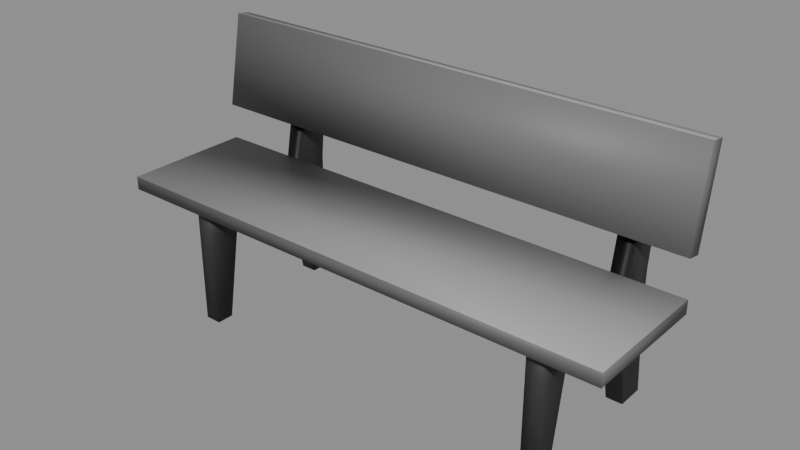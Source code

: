 # Source: furnishings-chairs-concretebench.blend  (saved by Blender 5.2.44; exported with 4.5.12 LTS)
import bpy
from mathutils import Matrix  # noqa: F401  (used for matrix-valued properties, if any)

bpy.ops.wm.read_factory_settings(use_empty=True)
scene = bpy.context.scene
scene.name = 'furnishings-chairs-concretebench'

# ---- collections
col_concretebench = bpy.data.collections.new('ConcreteBench'); scene.collection.children.link(col_concretebench)

# ---- materials (node trees are filled in below, after node groups)
mat_mat_standard_004 = bpy.data.materials.new('Mat_Standard.004')
mat_mat_standard_004.use_backface_culling_lightprobe_volume = False
mat_mat_standard_004.use_transparent_shadow = False
mat_mat_standard_004.diffuse_color = (1.0, 0.0, 0.0, 1.0)
mat_mat_standard_004.roughness = 0.5528

# ---- material node trees
mat_mat_standard_004.use_nodes = True; mat_mat_standard_004.node_tree.nodes.clear()
_N = mat_mat_standard_004.node_tree.nodes; _L = mat_mat_standard_004.node_tree.links
n0 = _N.new('ShaderNodeBsdfPrincipled'); n0.name = 'Principled BSDF'; n0.location = (10, 300)
n0.distribution = 'GGX'
n0.subsurface_method = 'BURLEY'
n0.inputs[2].default_value = 0.5528
n0.inputs[3].default_value = 1.45
n0.inputs[27].default_value = (0.0, 0.0, 0.0, 1.0)
n1 = _N.new('ShaderNodeOutputMaterial'); n1.name = 'Material Output'; n1.location = (300, 300)
n2 = _N.new('ShaderNodeNormalMap'); n2.name = 'Normal Map'; n2.location = (-300, -300)
n2.label = 'Normal/Map'
n3 = _N.new('ShaderNodeVertexColor'); n3.name = 'Vertex Color'; n3.location = (-380, 263)
n3.layer_name = 'colorSet1'
_L.new(n0.outputs[0], n1.inputs[0])
_L.new(n2.outputs[0], n0.inputs[5])
_L.new(n3.outputs[0], n0.inputs[0])
n1.is_active_output = True

# ---- meshes
me_mesh_001 = bpy.data.meshes.new('Mesh.001')
me_mesh_001.from_pydata([(-0.5174, 0.179, 0.0), (-0.5689, 0.179, 0.0), (-0.5174, 0.1305, 0.3947), (-0.5691, 0.1305, 0.3947), (-0.5174, -0.2404, 0.3947), (-0.5691, -0.2404, 0.3947), (-0.5174, -0.2404, 0.0), (-0.5691, -0.2404, 0.0), (-0.5174, 0.2652, 0.0), (-0.5691, 0.2652, 0.0), (-0.5691, 0.2366, 0.3987), (-0.5174, 0.2366, 0.3987), (-0.5174, 0.2015, 0.7767), (-0.5691, 0.2015, 0.7767), (-0.5174, 0.2782, 0.7767), (-0.5691, 0.2782, 0.7767), (-0.5174, -0.1385, 0.3947), (-0.5174, -0.1871, 0.0), (-0.5689, -0.1871, 0.0), (-0.5691, -0.1385, 0.3947), (-0.5174, 0.2366, 0.2918), (-0.5174, 0.1159, 0.2918), (-0.5174, -0.1385, 0.2918), (-0.5174, -0.2404, 0.2918), (-0.5691, -0.2404, 0.2918), (-0.5689, -0.1385, 0.2918), (-0.5689, 0.1159, 0.2918), (-0.5691, 0.2366, 0.2918), (0.6358, 0.179, 0.0), (0.5842, 0.179, 0.0), (0.6358, 0.1305, 0.3947), (0.5841, 0.1305, 0.3947), (0.6358, -0.2404, 0.3947), (0.5841, -0.2404, 0.3947), (0.6358, -0.2404, 0.0), (0.5841, -0.2404, 0.0), (0.6358, 0.2652, 0.0), (0.5841, 0.2652, 0.0), (0.5841, 0.2366, 0.3987), (0.6358, 0.2366, 0.3987), (0.6358, 0.2015, 0.7767), (0.5841, 0.2015, 0.7767), (0.6358, 0.2782, 0.7767), (0.5841, 0.2782, 0.7767), (0.6358, -0.1385, 0.3947), (0.6358, -0.1871, 0.0), (0.5842, -0.1871, 0.0), (0.5841, -0.1385, 0.3947), (0.6358, 0.2366, 0.2918), (0.6358, 0.1159, 0.2918), (0.6358, -0.1385, 0.2918), (0.6358, -0.2404, 0.2918), (0.5841, -0.2404, 0.2918), (0.5842, -0.1385, 0.2918), (0.5842, 0.1159, 0.2918), (0.5841, 0.2366, 0.2918), (0.8056, 0.1237, 0.3795), (-0.7928, 0.1237, 0.3795), (0.8056, 0.1237, 0.4211), (-0.7928, 0.1237, 0.4211), (0.8056, -0.2782, 0.4211), (-0.7928, -0.2782, 0.4211), (0.8056, -0.2782, 0.3795), (-0.7928, -0.2782, 0.3795), (0.7962, 0.1233, 0.5308), (-0.8021, 0.1233, 0.5308), (0.7962, 0.1676, 0.5227), (-0.8021, 0.1676, 0.5227), (0.7928, 0.2237, 0.8097), (-0.8056, 0.2237, 0.8097), (0.7928, 0.1794, 0.8179), (-0.8056, 0.1794, 0.8179)], [], [(8, 9, 27, 20), (2, 3, 19, 16), (23, 24, 7, 6), (0, 1, 9, 8), (1, 26, 27, 9), (13, 12, 14, 15), (21, 0, 8, 20), (3, 2, 12, 13), (2, 11, 14, 12), (11, 10, 15, 14), (10, 3, 13, 15), (6, 17, 22, 23), (6, 7, 18, 17), (25, 18, 7, 24), (16, 19, 5, 4), (2, 21, 20, 11), (22, 21, 2, 16), (23, 22, 16, 4), (4, 5, 24, 23), (19, 25, 24, 5), (26, 25, 19, 3), (27, 26, 3, 10), (20, 27, 10, 11), (0, 21, 26, 1), (22, 17, 18, 25), (21, 22, 25, 26), (36, 37, 55, 48), (30, 31, 47, 44), (51, 52, 35, 34), (28, 29, 37, 36), (29, 54, 55, 37), (41, 40, 42, 43), (49, 28, 36, 48), (31, 30, 40, 41), (30, 39, 42, 40), (39, 38, 43, 42), (38, 31, 41, 43), (34, 45, 50, 51), (34, 35, 46, 45), (53, 46, 35, 52), (44, 47, 33, 32), (30, 49, 48, 39), (50, 49, 30, 44), (51, 50, 44, 32), (32, 33, 52, 51), (47, 53, 52, 33), (54, 53, 47, 31), (55, 54, 31, 38), (48, 55, 38, 39), (28, 49, 54, 29), (50, 45, 46, 53), (49, 50, 53, 54), (56, 57, 59, 58), (58, 59, 61, 60), (60, 61, 63, 62), (62, 63, 57, 56), (57, 63, 61, 59), (62, 56, 58, 60), (64, 65, 67, 66), (66, 67, 69, 68), (68, 69, 71, 70), (70, 71, 65, 64), (65, 71, 69, 67), (70, 64, 66, 68)])
me_mesh_001.polygons.foreach_set('use_smooth', [True] * 64)
_uv = me_mesh_001.uv_layers.new(name='map1')
_uv.uv.foreach_set('vector', [0.7133, 0.3198, 0.6921, 0.3198, 0.6921, 0.2004, 0.7133, 0.2004, 0.1873, 0.8132, 0.1661, 0.8132, 0.1661, 0.7031, 0.1873, 0.7031, 0.2965, 0.7794, 0.2754, 0.7794, 0.2754, 0.66, 0.2965, 0.66, 0.1598, 0.8524, 0.1387, 0.8524, 0.1386, 0.8172, 0.1598, 0.8172, 0.7912, 0.001953, 0.817, 0.1213, 0.7676, 0.1213, 0.7559, 0.001953, 0.2263, 0.8269, 0.2475, 0.8269, 0.2475, 0.8583, 0.2263, 0.8583, 0.9316, 0.4432, 0.9574, 0.3238, 0.9927, 0.3238, 0.981, 0.4432, 0.2207, 0.6614, 0.2419, 0.6614, 0.2419, 0.8177, 0.2207, 0.8177, 0.9375, 0.4853, 0.981, 0.4869, 0.998, 0.6416, 0.9666, 0.6416, 0.7133, 0.1566, 0.6921, 0.1566, 0.6921, 0.001952, 0.7133, 0.001952, 0.7676, 0.1651, 0.8111, 0.1635, 0.782, 0.3198, 0.7506, 0.3198, 0.7858, 0.3238, 0.8076, 0.3238, 0.8275, 0.4432, 0.7858, 0.4432, 0.2767, 0.8487, 0.2556, 0.8487, 0.2556, 0.8269, 0.2767, 0.8269, 0.9211, 0.1213, 0.941, 0.001953, 0.9628, 0.001953, 0.9628, 0.1213, 0.1873, 0.7031, 0.1661, 0.7031, 0.1661, 0.6614, 0.1873, 0.6614, 0.9375, 0.4853, 0.9316, 0.4432, 0.981, 0.4432, 0.981, 0.4869, 0.8275, 0.4432, 0.9316, 0.4432, 0.9375, 0.4853, 0.8275, 0.4853, 0.7858, 0.4432, 0.8275, 0.4432, 0.8275, 0.4853, 0.7858, 0.4853, 0.2965, 0.8215, 0.2754, 0.8215, 0.2754, 0.7794, 0.2965, 0.7794, 0.9211, 0.1635, 0.9211, 0.1213, 0.9628, 0.1213, 0.9628, 0.1635, 0.817, 0.1213, 0.9211, 0.1213, 0.9211, 0.1635, 0.8111, 0.1635, 0.7676, 0.1213, 0.817, 0.1213, 0.8111, 0.1635, 0.7676, 0.1651, 0.7133, 0.2004, 0.6921, 0.2004, 0.6921, 0.1566, 0.7133, 0.1566, 0.05058, 0.7862, 0.05058, 0.9056, 0.02947, 0.9056, 0.02947, 0.7862, 0.03829, 0.6614, 0.03829, 0.7808, 0.01719, 0.7808, 0.01719, 0.6614, 0.1051, 0.7862, 0.1051, 0.8903, 0.08404, 0.8903, 0.08404, 0.7862, 0.7425, 0.3198, 0.7214, 0.3198, 0.7214, 0.2004, 0.7425, 0.2004, 0.16, 0.8132, 0.1388, 0.8132, 0.1388, 0.7031, 0.16, 0.7031, 0.2692, 0.7808, 0.2481, 0.7808, 0.2481, 0.6614, 0.2692, 0.6614, 0.189, 0.857, 0.1679, 0.857, 0.1678, 0.8217, 0.189, 0.8217, 0.608, 0.66, 0.6338, 0.7794, 0.5844, 0.7794, 0.5727, 0.66, 0.1971, 0.8217, 0.2183, 0.8217, 0.2183, 0.8531, 0.1971, 0.8531, 0.4948, 0.7794, 0.5207, 0.66, 0.5559, 0.66, 0.5442, 0.7794, 0.1934, 0.6614, 0.2146, 0.6614, 0.2146, 0.8177, 0.1934, 0.8177, 0.5008, 0.8215, 0.5442, 0.8231, 0.5613, 0.9778, 0.5299, 0.9778, 0.7425, 0.1566, 0.7214, 0.1566, 0.7214, 0.001952, 0.7425, 0.001952, 0.5844, 0.8231, 0.6279, 0.8215, 0.5988, 0.9778, 0.5674, 0.9778, 0.349, 0.66, 0.3708, 0.66, 0.3907, 0.7794, 0.349, 0.7794, 0.306, 0.8503, 0.2848, 0.8503, 0.2849, 0.8285, 0.306, 0.8285, 0.7379, 0.7794, 0.7578, 0.66, 0.7796, 0.66, 0.7796, 0.7794, 0.16, 0.7031, 0.1388, 0.7031, 0.1388, 0.6614, 0.16, 0.6614, 0.5008, 0.8215, 0.4948, 0.7794, 0.5442, 0.7794, 0.5442, 0.8231, 0.3907, 0.7794, 0.4948, 0.7794, 0.5008, 0.8215, 0.3907, 0.8215, 0.349, 0.7794, 0.3907, 0.7794, 0.3907, 0.8215, 0.349, 0.8215, 0.2692, 0.8229, 0.2481, 0.8229, 0.2481, 0.7808, 0.2692, 0.7808, 0.7379, 0.8215, 0.7379, 0.7794, 0.7796, 0.7794, 0.7796, 0.8215, 0.6338, 0.7794, 0.7379, 0.7794, 0.7379, 0.8215, 0.6279, 0.8215, 0.5844, 0.7794, 0.6338, 0.7794, 0.6279, 0.8215, 0.5844, 0.8231, 0.7425, 0.2004, 0.7214, 0.2004, 0.7214, 0.1566, 0.7425, 0.1566, 0.07786, 0.7862, 0.07786, 0.9056, 0.05676, 0.9056, 0.05676, 0.7862, 0.0231, 0.7848, 0.0231, 0.9042, 0.001993, 0.9042, 0.001993, 0.7848, 0.1324, 0.7862, 0.1324, 0.8903, 0.1113, 0.8903, 0.1113, 0.7862, 0.3194, 0.001952, 0.3194, 0.656, 0.3023, 0.656, 0.3023, 0.001952, 0.6851, 0.001952, 0.6851, 0.656, 0.5206, 0.656, 0.5206, 0.001952, 0.3428, 0.001953, 0.3428, 0.656, 0.3257, 0.656, 0.3257, 0.001953, 0.5136, 0.001953, 0.5136, 0.656, 0.3491, 0.656, 0.3491, 0.001953, 0.3258, 0.8245, 0.3258, 0.66, 0.3429, 0.66, 0.3429, 0.8245, 0.3027, 0.8245, 0.3027, 0.66, 0.3197, 0.66, 0.3197, 0.8245, 0.2698, 0.001953, 0.2698, 0.656, 0.2517, 0.656, 0.2517, 0.001953, 0.1195, 0.001952, 0.1195, 0.656, 0.001992, 0.6574, 0.001992, 0.003361, 0.2951, 0.001952, 0.2951, 0.656, 0.277, 0.656, 0.277, 0.001952, 0.2444, 0.003363, 0.2444, 0.6574, 0.1269, 0.656, 0.1269, 0.001953, 0.1327, 0.6648, 0.1097, 0.7822, 0.09162, 0.7789, 0.1146, 0.6614, 0.06737, 0.7822, 0.04442, 0.6648, 0.06253, 0.6614, 0.08549, 0.7789])
_ca = me_mesh_001.color_attributes.new('colorSet1', 'BYTE_COLOR', 'CORNER')
_ca.data.foreach_set('color', [0.01444, 0.01444, 0.01444, 1.0, 0.01229, 0.01229, 0.01229, 1.0, 0.02122, 0.02122, 0.02122, 1.0, 0.02956, 0.02956, 0.02956, 1.0, 0.01096, 0.01096, 0.01096, 1.0, 0.004025, 0.004025, 0.004025, 1.0, 0.0003035, 0.0003035, 0.0003035, 1.0, 0.0, 0.0, 0.0, 1.0, 0.03434, 0.03434, 0.03434, 1.0, 0.04231, 0.04231, 0.04231, 1.0, 0.0185, 0.0185, 0.0185, 1.0, 0.01681, 0.01681, 0.01681, 1.0, 0.007499, 0.007499, 0.007499, 1.0, 0.005605, 0.005605, 0.005605, 1.0, 0.01229, 0.01229, 0.01229, 1.0, 0.01444, 0.01444, 0.01444, 1.0, 0.005605, 0.005605, 0.005605, 1.0, 0.004025, 0.004025, 0.004025, 1.0, 0.02122, 0.02122, 0.02122, 1.0, 0.01229, 0.01229, 0.01229, 1.0, 0.0, 0.0, 0.0, 1.0, 0.0, 0.0, 0.0, 1.0, 0.06301, 0.06301, 0.06301, 1.0, 0.04971, 0.04971, 0.04971, 1.0, 0.008568, 0.008568, 0.008568, 1.0, 0.007499, 0.007499, 0.007499, 1.0, 0.01444, 0.01444, 0.01444, 1.0, 0.02956, 0.02956, 0.02956, 1.0, 0.004025, 0.004025, 0.004025, 1.0, 0.01096, 0.01096, 0.01096, 1.0, 0.0, 0.0, 0.0, 1.0, 0.0, 0.0, 0.0, 1.0, 0.01096, 0.01096, 0.01096, 1.0, 0.02416, 0.02416, 0.02416, 1.0, 0.06301, 0.06301, 0.06301, 1.0, 0.0, 0.0, 0.0, 1.0, 0.02416, 0.02416, 0.02416, 1.0, 0.01229, 0.01229, 0.01229, 1.0, 0.04971, 0.04971, 0.04971, 1.0, 0.06301, 0.06301, 0.06301, 1.0, 0.01229, 0.01229, 0.01229, 1.0, 0.004025, 0.004025, 0.004025, 1.0, 0.0, 0.0, 0.0, 1.0, 0.04971, 0.04971, 0.04971, 1.0, 0.01681, 0.01681, 0.01681, 1.0, 0.006512, 0.006512, 0.006512, 1.0, 0.003347, 0.003347, 0.003347, 1.0, 0.03434, 0.03434, 0.03434, 1.0, 0.01681, 0.01681, 0.01681, 1.0, 0.0185, 0.0185, 0.0185, 1.0, 0.006995, 0.006995, 0.006995, 1.0, 0.006512, 0.006512, 0.006512, 1.0, 0.004777, 0.004777, 0.004777, 1.0, 0.006995, 0.006995, 0.006995, 1.0, 0.0185, 0.0185, 0.0185, 1.0, 0.04231, 0.04231, 0.04231, 1.0, 0.0, 0.0, 0.0, 1.0, 0.0003035, 0.0003035, 0.0003035, 1.0, 0.06125, 0.06125, 0.06125, 1.0, 0.05286, 0.05286, 0.05286, 1.0, 0.01096, 0.01096, 0.01096, 1.0, 0.008568, 0.008568, 0.008568, 1.0, 0.02956, 0.02956, 0.02956, 1.0, 0.02416, 0.02416, 0.02416, 1.0, 0.003347, 0.003347, 0.003347, 1.0, 0.008568, 0.008568, 0.008568, 1.0, 0.01096, 0.01096, 0.01096, 1.0, 0.0, 0.0, 0.0, 1.0, 0.03434, 0.03434, 0.03434, 1.0, 0.003347, 0.003347, 0.003347, 1.0, 0.0, 0.0, 0.0, 1.0, 0.05286, 0.05286, 0.05286, 1.0, 0.05286, 0.05286, 0.05286, 1.0, 0.06125, 0.06125, 0.06125, 1.0, 0.04231, 0.04231, 0.04231, 1.0, 0.03434, 0.03434, 0.03434, 1.0, 0.0003035, 0.0003035, 0.0003035, 1.0, 0.004777, 0.004777, 0.004777, 1.0, 0.04231, 0.04231, 0.04231, 1.0, 0.06125, 0.06125, 0.06125, 1.0, 0.004025, 0.004025, 0.004025, 1.0, 0.004777, 0.004777, 0.004777, 1.0, 0.0003035, 0.0003035, 0.0003035, 1.0, 0.004025, 0.004025, 0.004025, 1.0, 0.02122, 0.02122, 0.02122, 1.0, 0.004025, 0.004025, 0.004025, 1.0, 0.004025, 0.004025, 0.004025, 1.0, 0.01229, 0.01229, 0.01229, 1.0, 0.02956, 0.02956, 0.02956, 1.0, 0.02122, 0.02122, 0.02122, 1.0, 0.01229, 0.01229, 0.01229, 1.0, 0.02416, 0.02416, 0.02416, 1.0, 0.007499, 0.007499, 0.007499, 1.0, 0.008568, 0.008568, 0.008568, 1.0, 0.004025, 0.004025, 0.004025, 1.0, 0.005605, 0.005605, 0.005605, 1.0, 0.003347, 0.003347, 0.003347, 1.0, 0.006512, 0.006512, 0.006512, 1.0, 0.006995, 0.006995, 0.006995, 1.0, 0.004777, 0.004777, 0.004777, 1.0, 0.008568, 0.008568, 0.008568, 1.0, 0.003347, 0.003347, 0.003347, 1.0, 0.004777, 0.004777, 0.004777, 1.0, 0.004025, 0.004025, 0.004025, 1.0, 0.02029, 0.02029, 0.02029, 1.0, 0.009134, 0.009134, 0.009134, 1.0, 0.01521, 0.01521, 0.01521, 1.0, 0.03955, 0.03955, 0.03955, 1.0, 0.01229, 0.01229, 0.01229, 1.0, 0.003677, 0.003677, 0.003677, 1.0, 0.0, 0.0, 0.0, 1.0, 0.0, 0.0, 0.0, 1.0, 0.04374, 0.04374, 0.04374, 1.0, 0.0382, 0.0382, 0.0382, 1.0, 0.01681, 0.01681, 0.01681, 1.0, 0.02416, 0.02416, 0.02416, 1.0, 0.01161, 0.01161, 0.01161, 1.0, 0.004391, 0.004391, 0.004391, 1.0, 0.009134, 0.009134, 0.009134, 1.0, 0.02029, 0.02029, 0.02029, 1.0, 0.004391, 0.004391, 0.004391, 1.0, 0.002125, 0.002125, 0.002125, 1.0, 0.01521, 0.01521, 0.01521, 1.0, 0.009134, 0.009134, 0.009134, 1.0, 0.0, 0.0, 0.0, 1.0, 0.0, 0.0, 0.0, 1.0, 0.07036, 0.07036, 0.07036, 1.0, 0.04667, 0.04667, 0.04667, 1.0, 0.0137, 0.0137, 0.0137, 1.0, 0.01161, 0.01161, 0.01161, 1.0, 0.02029, 0.02029, 0.02029, 1.0, 0.03955, 0.03955, 0.03955, 1.0, 0.003677, 0.003677, 0.003677, 1.0, 0.01229, 0.01229, 0.01229, 1.0, 0.0, 0.0, 0.0, 1.0, 0.0, 0.0, 0.0, 1.0, 0.01229, 0.01229, 0.01229, 1.0, 0.03071, 0.03071, 0.03071, 1.0, 0.07036, 0.07036, 0.07036, 1.0, 0.0, 0.0, 0.0, 1.0, 0.03071, 0.03071, 0.03071, 1.0, 0.01096, 0.01096, 0.01096, 1.0, 0.04667, 0.04667, 0.04667, 1.0, 0.07036, 0.07036, 0.07036, 1.0, 0.01096, 0.01096, 0.01096, 1.0, 0.003677, 0.003677, 0.003677, 1.0, 0.0, 0.0, 0.0, 1.0, 0.04667, 0.04667, 0.04667, 1.0, 0.02416, 0.02416, 0.02416, 1.0, 0.01229, 0.01229, 0.01229, 1.0, 0.007499, 0.007499, 0.007499, 1.0, 0.04374, 0.04374, 0.04374, 1.0, 0.02416, 0.02416, 0.02416, 1.0, 0.01681, 0.01681, 0.01681, 1.0, 0.006995, 0.006995, 0.006995, 1.0, 0.01229, 0.01229, 0.01229, 1.0, 0.003035, 0.003035, 0.003035, 1.0, 0.006995, 0.006995, 0.006995, 1.0, 0.01681, 0.01681, 0.01681, 1.0, 0.0382, 0.0382, 0.0382, 1.0, 0.0, 0.0, 0.0, 1.0, 0.0, 0.0, 0.0, 1.0, 0.05286, 0.05286, 0.05286, 1.0, 0.05613, 0.05613, 0.05613, 1.0, 0.01229, 0.01229, 0.01229, 1.0, 0.0137, 0.0137, 0.0137, 1.0, 0.03955, 0.03955, 0.03955, 1.0, 0.03071, 0.03071, 0.03071, 1.0, 0.007499, 0.007499, 0.007499, 1.0, 0.0137, 0.0137, 0.0137, 1.0, 0.01229, 0.01229, 0.01229, 1.0, 0.0, 0.0, 0.0, 1.0, 0.04374, 0.04374, 0.04374, 1.0, 0.007499, 0.007499, 0.007499, 1.0, 0.0, 0.0, 0.0, 1.0, 0.05613, 0.05613, 0.05613, 1.0, 0.05613, 0.05613, 0.05613, 1.0, 0.05286, 0.05286, 0.05286, 1.0, 0.0382, 0.0382, 0.0382, 1.0, 0.04374, 0.04374, 0.04374, 1.0, 0.0, 0.0, 0.0, 1.0, 0.003035, 0.003035, 0.003035, 1.0, 0.0382, 0.0382, 0.0382, 1.0, 0.05286, 0.05286, 0.05286, 1.0, 0.002125, 0.002125, 0.002125, 1.0, 0.003035, 0.003035, 0.003035, 1.0, 0.0, 0.0, 0.0, 1.0, 0.003677, 0.003677, 0.003677, 1.0, 0.01521, 0.01521, 0.01521, 1.0, 0.002125, 0.002125, 0.002125, 1.0, 0.003677, 0.003677, 0.003677, 1.0, 0.01096, 0.01096, 0.01096, 1.0, 0.03955, 0.03955, 0.03955, 1.0, 0.01521, 0.01521, 0.01521, 1.0, 0.01096, 0.01096, 0.01096, 1.0, 0.03071, 0.03071, 0.03071, 1.0, 0.01161, 0.01161, 0.01161, 1.0, 0.0137, 0.0137, 0.0137, 1.0, 0.002125, 0.002125, 0.002125, 1.0, 0.004391, 0.004391, 0.004391, 1.0, 0.007499, 0.007499, 0.007499, 1.0, 0.01229, 0.01229, 0.01229, 1.0, 0.006995, 0.006995, 0.006995, 1.0, 0.003035, 0.003035, 0.003035, 1.0, 0.0137, 0.0137, 0.0137, 1.0, 0.007499, 0.007499, 0.007499, 1.0, 0.003035, 0.003035, 0.003035, 1.0, 0.002125, 0.002125, 0.002125, 1.0, 0.05286, 0.05286, 0.05286, 1.0, 0.007499, 0.007499, 0.007499, 1.0, 0.007499, 0.007499, 0.007499, 1.0, 0.04971, 0.04971, 0.04971, 1.0, 0.3231, 0.3231, 0.3231, 1.0, 0.1812, 0.1812, 0.1812, 1.0, 0.2664, 0.2664, 0.2664, 1.0, 0.3419, 0.3419, 0.3419, 1.0, 0.1195, 0.1195, 0.1195, 1.0, 0.1195, 0.1195, 0.1195, 1.0, 0.1095, 0.1095, 0.1095, 1.0, 0.1095, 0.1095, 0.1095, 1.0, 0.0006071, 0.0006071, 0.0006071, 1.0, 0.001214, 0.001214, 0.001214, 1.0, 0.0, 0.0, 0.0, 1.0, 0.0006071, 0.0006071, 0.0006071, 1.0, 0.05613, 0.05613, 0.05613, 1.0, 0.05951, 0.05781, 0.05781, 1.0, 0.05951, 0.05781, 0.05781, 1.0, 0.04667, 0.04667, 0.04667, 1.0, 0.1356, 0.1356, 0.1356, 1.0, 0.1195, 0.1195, 0.1195, 1.0, 0.1301, 0.1301, 0.1301, 1.0, 0.1356, 0.1356, 0.1356, 1.0, 0.0, 0.0, 0.0, 1.0, 0.0006071, 0.0006071, 0.0006071, 1.0, 0.0006071, 0.0006071, 0.0006071, 1.0, 0.001214, 0.001214, 0.001214, 1.0, 0.0331, 0.0331, 0.0331, 1.0, 0.01938, 0.01938, 0.01938, 1.0, 0.0382, 0.0382, 0.0382, 1.0, 0.03071, 0.03071, 0.03071, 1.0, 0.3515, 0.3515, 0.3515, 1.0, 0.3515, 0.3515, 0.3515, 1.0, 0.3515, 0.3515, 0.3515, 1.0, 0.3515, 0.3515, 0.3515, 1.0, 0.1746, 0.1746, 0.1746, 1.0, 0.1683, 0.1683, 0.1683, 1.0, 0.1413, 0.1413, 0.1413, 1.0, 0.147, 0.1441, 0.1441, 1.0, 0.05286, 0.05286, 0.05286, 1.0, 0.05613, 0.05613, 0.05613, 1.0, 0.05613, 0.05613, 0.05613, 1.0, 0.04667, 0.04667, 0.04667, 1.0, 0.1356, 0.1356, 0.1356, 1.0, 0.1195, 0.1195, 0.1195, 1.0, 0.1301, 0.1301, 0.1301, 1.0, 0.1413, 0.1413, 0.1413, 1.0])
me_mesh_001.materials.append(mat_mat_standard_004)
me_mesh_001.use_remesh_fix_poles = True
me_mesh_001.use_remesh_preserve_attributes = False
me_mesh_001.use_mirror_vertex_groups = False
me_mesh_001.update()

# ---- objects
ob_concretebench_001 = bpy.data.objects.new('ConcreteBench.001', me_mesh_001)

# ---- transforms, parenting, visibility, modifiers, constraints
ob_concretebench_001.location = (0.8055, 0.0, 0.0)
ob_concretebench_001.color = (0.8, 0.8, 0.8, 1.0)
ob_concretebench_001.lineart.crease_threshold = 0.0

# ---- collection membership
col_concretebench.objects.link(ob_concretebench_001)

# ---- scene / render settings (as saved in the file)
scene.frame_start = 1; scene.frame_end = 250; scene.frame_set(1)
scene.render.engine = 'BLENDER_EEVEE_NEXT'
scene.render.image_settings.exr_codec = 'NONE'
scene.render.use_bake_clear = False
scene.render.bake_margin = 0
scene.render.bake_bias = 0.0
scene.render.bake_samples = 0
scene.render.simplify_subdivision_render = 0
scene.render.simplify_child_particles_render = 0.0
scene.render.compositor_device = 'GPU'
scene.eevee.use_volume_custom_range = False
scene.eevee.gtao_distance = 0.0
scene.eevee.use_fast_gi = False
scene.eevee.fast_gi_thickness_near = 0.1
scene.eevee.fast_gi_thickness_far = 0.0
scene.eevee.ray_tracing_options.screen_trace_thickness = 0.1
bpy.context.view_layer.update()

# ---- added for rendering (the .blend has no active camera and no usable light): camera, sun + grey world if the file has none
cam_auto = bpy.data.cameras.new('AutoCamera')
cam_auto.lens = 50.0
cam_auto.sensor_width = 36.0
cam_auto.clip_end = 1000.0
ob_auto_camera = bpy.data.objects.new('AutoCamera', cam_auto)
scene.collection.objects.link(ob_auto_camera)
ob_auto_camera.location = (2.55474, -2.09909, 1.80834)
ob_auto_camera.rotation_euler = (1.09748, -7.21219e-08, 0.694738)
scene.camera = ob_auto_camera
light_auto_sun = bpy.data.lights.new('AutoSun', 'SUN')
light_auto_sun.energy = 3.0
light_auto_sun.angle = 0.0523599
ob_auto_sun = bpy.data.objects.new('AutoSun', light_auto_sun)
scene.collection.objects.link(ob_auto_sun)
ob_auto_sun.rotation_euler = (0.872665, 0.174533, 0.523599)
if scene.world is None:
    world_auto = bpy.data.worlds.new('AutoWorld')
    world_auto.color = (0.3, 0.3, 0.3)
    scene.world = world_auto
bpy.context.view_layer.update()
